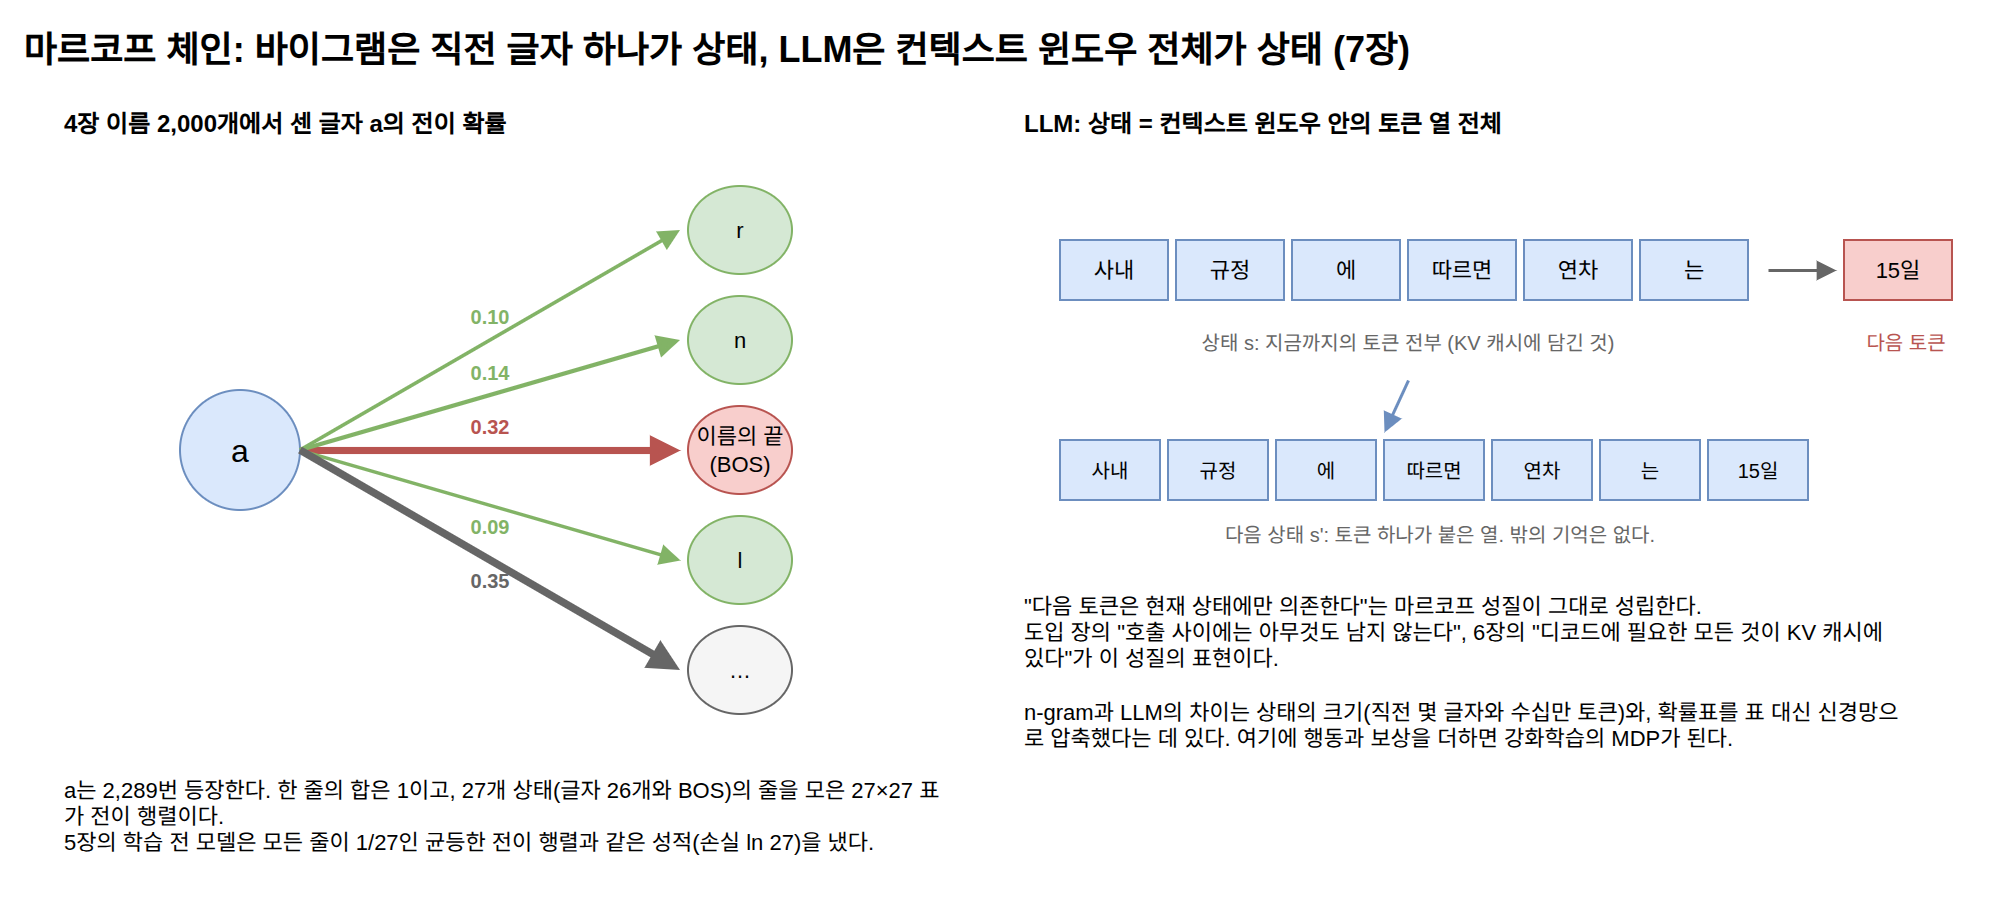

The diagram above was exported from draw.io. Its source (the exported page's mxGraphModel, read from the mxfile embedded in the PNG):
<mxGraphModel dx="1200" dy="800" grid="1" gridSize="10" guides="1" tooltips="1" connect="1" arrows="1" fold="1" page="1" pageScale="1" pageWidth="1000" pageHeight="470" math="0" shadow="0">
  <root>
    <mxCell id="0" />
    <mxCell id="1" parent="0" />
    <mxCell id="c1" value="마르코프 체인: 바이그램은 직전 글자 하나가 상태, LLM은 컨텍스트 윈도우 전체가 상태 (7장)" style="text;html=1;fontSize=18;align=left;verticalAlign=middle;whiteSpace=wrap;fontStyle=1;" vertex="1" parent="1">
      <mxGeometry x="40.0" y="20.0" width="920.0" height="30.0" as="geometry" />
    </mxCell>
    <mxCell id="c2" value="4장 이름 2,000개에서 센 글자 a의 전이 확률" style="text;html=1;fontSize=12;align=left;verticalAlign=middle;whiteSpace=wrap;fontStyle=1;" vertex="1" parent="1">
      <mxGeometry x="60.0" y="62.0" width="440.0" height="20.0" as="geometry" />
    </mxCell>
    <mxCell id="c3" value="a" style="ellipse;whiteSpace=wrap;html=1;fillColor=#dae8fc;strokeColor=#6c8ebf;fontSize=16;aspect=fixed;" vertex="1" parent="1">
      <mxGeometry x="120.0" y="205.0" width="60.0" height="60.0" as="geometry" />
    </mxCell>
    <mxCell id="c4" value="" style="edgeStyle=none;html=1;strokeColor=#b85450;strokeWidth=3.56;endArrow=block;endFill=1;" edge="1" parent="1">
      <mxGeometry relative="1" as="geometry">
        <mxPoint x="180.0" y="235.0" as="sourcePoint" />
        <mxPoint x="370.0" y="235.0" as="targetPoint" />
        <Array as="points" />
      </mxGeometry>
    </mxCell>
    <mxCell id="c5" value="이름의 끝&lt;br&gt;(BOS)" style="ellipse;whiteSpace=wrap;html=1;fillColor=#f8cecc;strokeColor=#b85450;fontSize=11;" vertex="1" parent="1">
      <mxGeometry x="374.0" y="213.0" width="52.0" height="44.0" as="geometry" />
    </mxCell>
    <mxCell id="c6" value="0.32" style="text;html=1;fontSize=10;align=center;verticalAlign=middle;whiteSpace=wrap;fontStyle=1;fontColor=#b85450;" vertex="1" parent="1">
      <mxGeometry x="255.0" y="215.0" width="40.0" height="16.0" as="geometry" />
    </mxCell>
    <mxCell id="c7" value="" style="edgeStyle=none;html=1;strokeColor=#82b366;strokeWidth=2.12;endArrow=block;endFill=1;" edge="1" parent="1">
      <mxGeometry relative="1" as="geometry">
        <mxPoint x="180.0" y="235.0" as="sourcePoint" />
        <mxPoint x="370.0" y="180.0" as="targetPoint" />
        <Array as="points" />
      </mxGeometry>
    </mxCell>
    <mxCell id="c8" value="n" style="ellipse;whiteSpace=wrap;html=1;fillColor=#d5e8d4;strokeColor=#82b366;fontSize=11;" vertex="1" parent="1">
      <mxGeometry x="374.0" y="158.0" width="52.0" height="44.0" as="geometry" />
    </mxCell>
    <mxCell id="c9" value="0.14" style="text;html=1;fontSize=10;align=center;verticalAlign=middle;whiteSpace=wrap;fontStyle=1;fontColor=#82b366;" vertex="1" parent="1">
      <mxGeometry x="255.0" y="187.5" width="40.0" height="16.0" as="geometry" />
    </mxCell>
    <mxCell id="c10" value="" style="edgeStyle=none;html=1;strokeColor=#82b366;strokeWidth=1.8;endArrow=block;endFill=1;" edge="1" parent="1">
      <mxGeometry relative="1" as="geometry">
        <mxPoint x="180.0" y="235.0" as="sourcePoint" />
        <mxPoint x="370.0" y="125.0" as="targetPoint" />
        <Array as="points" />
      </mxGeometry>
    </mxCell>
    <mxCell id="c11" value="r" style="ellipse;whiteSpace=wrap;html=1;fillColor=#d5e8d4;strokeColor=#82b366;fontSize=11;" vertex="1" parent="1">
      <mxGeometry x="374.0" y="103.0" width="52.0" height="44.0" as="geometry" />
    </mxCell>
    <mxCell id="c12" value="0.10" style="text;html=1;fontSize=10;align=center;verticalAlign=middle;whiteSpace=wrap;fontStyle=1;fontColor=#82b366;" vertex="1" parent="1">
      <mxGeometry x="255.0" y="160.0" width="40.0" height="16.0" as="geometry" />
    </mxCell>
    <mxCell id="c13" value="" style="edgeStyle=none;html=1;strokeColor=#82b366;strokeWidth=1.72;endArrow=block;endFill=1;" edge="1" parent="1">
      <mxGeometry relative="1" as="geometry">
        <mxPoint x="180.0" y="235.0" as="sourcePoint" />
        <mxPoint x="370.0" y="290.0" as="targetPoint" />
        <Array as="points" />
      </mxGeometry>
    </mxCell>
    <mxCell id="c14" value="l" style="ellipse;whiteSpace=wrap;html=1;fillColor=#d5e8d4;strokeColor=#82b366;fontSize=11;" vertex="1" parent="1">
      <mxGeometry x="374.0" y="268.0" width="52.0" height="44.0" as="geometry" />
    </mxCell>
    <mxCell id="c15" value="0.09" style="text;html=1;fontSize=10;align=center;verticalAlign=middle;whiteSpace=wrap;fontStyle=1;fontColor=#82b366;" vertex="1" parent="1">
      <mxGeometry x="255.0" y="264.5" width="40.0" height="16.0" as="geometry" />
    </mxCell>
    <mxCell id="c16" value="" style="edgeStyle=none;html=1;strokeColor=#666666;strokeWidth=3.8;endArrow=block;endFill=1;" edge="1" parent="1">
      <mxGeometry relative="1" as="geometry">
        <mxPoint x="180.0" y="235.0" as="sourcePoint" />
        <mxPoint x="370.0" y="345.0" as="targetPoint" />
        <Array as="points" />
      </mxGeometry>
    </mxCell>
    <mxCell id="c17" value="…" style="ellipse;whiteSpace=wrap;html=1;fillColor=#f5f5f5;strokeColor=#666666;fontSize=11;" vertex="1" parent="1">
      <mxGeometry x="374.0" y="323.0" width="52.0" height="44.0" as="geometry" />
    </mxCell>
    <mxCell id="c18" value="0.35" style="text;html=1;fontSize=10;align=center;verticalAlign=middle;whiteSpace=wrap;fontStyle=1;fontColor=#666666;" vertex="1" parent="1">
      <mxGeometry x="255.0" y="292.0" width="40.0" height="16.0" as="geometry" />
    </mxCell>
    <mxCell id="c19" value="a는 2,289번 등장한다. 한 줄의 합은 1이고, 27개 상태(글자 26개와 BOS)의 줄을 모은 27×27 표가 전이 행렬이다.&lt;br&gt;5장의 학습 전 모델은 모든 줄이 1/27인 균등한 전이 행렬과 같은 성적(손실 ln 27)을 냈다." style="text;html=1;fontSize=11;align=left;verticalAlign=top;whiteSpace=wrap;" vertex="1" parent="1">
      <mxGeometry x="60.0" y="392.0" width="440.0" height="70.0" as="geometry" />
    </mxCell>
    <mxCell id="c20" value="LLM: 상태 = 컨텍스트 윈도우 안의 토큰 열 전체" style="text;html=1;fontSize=12;align=left;verticalAlign=middle;whiteSpace=wrap;fontStyle=1;" vertex="1" parent="1">
      <mxGeometry x="540.0" y="62.0" width="440.0" height="20.0" as="geometry" />
    </mxCell>
    <mxCell id="c21" value="사내" style="rounded=0;whiteSpace=wrap;html=1;fillColor=#dae8fc;strokeColor=#6c8ebf;fontSize=11;" vertex="1" parent="1">
      <mxGeometry x="560.0" y="130.0" width="54.0" height="30.0" as="geometry" />
    </mxCell>
    <mxCell id="c22" value="규정" style="rounded=0;whiteSpace=wrap;html=1;fillColor=#dae8fc;strokeColor=#6c8ebf;fontSize=11;" vertex="1" parent="1">
      <mxGeometry x="618.0" y="130.0" width="54.0" height="30.0" as="geometry" />
    </mxCell>
    <mxCell id="c23" value="에" style="rounded=0;whiteSpace=wrap;html=1;fillColor=#dae8fc;strokeColor=#6c8ebf;fontSize=11;" vertex="1" parent="1">
      <mxGeometry x="676.0" y="130.0" width="54.0" height="30.0" as="geometry" />
    </mxCell>
    <mxCell id="c24" value="따르면" style="rounded=0;whiteSpace=wrap;html=1;fillColor=#dae8fc;strokeColor=#6c8ebf;fontSize=11;" vertex="1" parent="1">
      <mxGeometry x="734.0" y="130.0" width="54.0" height="30.0" as="geometry" />
    </mxCell>
    <mxCell id="c25" value="연차" style="rounded=0;whiteSpace=wrap;html=1;fillColor=#dae8fc;strokeColor=#6c8ebf;fontSize=11;" vertex="1" parent="1">
      <mxGeometry x="792.0" y="130.0" width="54.0" height="30.0" as="geometry" />
    </mxCell>
    <mxCell id="c26" value="는" style="rounded=0;whiteSpace=wrap;html=1;fillColor=#dae8fc;strokeColor=#6c8ebf;fontSize=11;" vertex="1" parent="1">
      <mxGeometry x="850.0" y="130.0" width="54.0" height="30.0" as="geometry" />
    </mxCell>
    <mxCell id="c27" value="" style="rounded=0;whiteSpace=wrap;html=1;fillColor=#f5f5f5;strokeColor=#666666;fontSize=11;dashed=1;opacity=0;strokeWidth=1.5;" vertex="1" parent="1">
      <mxGeometry x="560.0" y="122.0" width="344.0" height="46.0" as="geometry" />
    </mxCell>
    <mxCell id="c28" value="상태 s: 지금까지의 토큰 전부 (KV 캐시에 담긴 것)" style="text;html=1;fontSize=10;align=center;verticalAlign=middle;whiteSpace=wrap;fontColor=#666666;" vertex="1" parent="1">
      <mxGeometry x="560.0" y="172.0" width="348.0" height="18.0" as="geometry" />
    </mxCell>
    <mxCell id="c29" value="" style="edgeStyle=none;html=1;strokeColor=#666666;strokeWidth=1.5;endArrow=block;endFill=1;" edge="1" parent="1">
      <mxGeometry relative="1" as="geometry">
        <mxPoint x="914.0" y="145.0" as="sourcePoint" />
        <mxPoint x="948.0" y="145.0" as="targetPoint" />
        <Array as="points" />
      </mxGeometry>
    </mxCell>
    <mxCell id="c30" value="15일" style="rounded=0;whiteSpace=wrap;html=1;fillColor=#f8cecc;strokeColor=#b85450;fontSize=11;" vertex="1" parent="1">
      <mxGeometry x="952.0" y="130.0" width="54.0" height="30.0" as="geometry" />
    </mxCell>
    <mxCell id="c31" value="다음 토큰" style="text;html=1;fontSize=10;align=center;verticalAlign=middle;whiteSpace=wrap;fontColor=#b85450;" vertex="1" parent="1">
      <mxGeometry x="938.0" y="172.0" width="90.0" height="18.0" as="geometry" />
    </mxCell>
    <mxCell id="c32" value="사내" style="rounded=0;whiteSpace=wrap;html=1;fillColor=#dae8fc;strokeColor=#6c8ebf;fontSize=10;" vertex="1" parent="1">
      <mxGeometry x="560.0" y="230.0" width="50.0" height="30.0" as="geometry" />
    </mxCell>
    <mxCell id="c33" value="규정" style="rounded=0;whiteSpace=wrap;html=1;fillColor=#dae8fc;strokeColor=#6c8ebf;fontSize=10;" vertex="1" parent="1">
      <mxGeometry x="614.0" y="230.0" width="50.0" height="30.0" as="geometry" />
    </mxCell>
    <mxCell id="c34" value="에" style="rounded=0;whiteSpace=wrap;html=1;fillColor=#dae8fc;strokeColor=#6c8ebf;fontSize=10;" vertex="1" parent="1">
      <mxGeometry x="668.0" y="230.0" width="50.0" height="30.0" as="geometry" />
    </mxCell>
    <mxCell id="c35" value="따르면" style="rounded=0;whiteSpace=wrap;html=1;fillColor=#dae8fc;strokeColor=#6c8ebf;fontSize=10;" vertex="1" parent="1">
      <mxGeometry x="722.0" y="230.0" width="50.0" height="30.0" as="geometry" />
    </mxCell>
    <mxCell id="c36" value="연차" style="rounded=0;whiteSpace=wrap;html=1;fillColor=#dae8fc;strokeColor=#6c8ebf;fontSize=10;" vertex="1" parent="1">
      <mxGeometry x="776.0" y="230.0" width="50.0" height="30.0" as="geometry" />
    </mxCell>
    <mxCell id="c37" value="는" style="rounded=0;whiteSpace=wrap;html=1;fillColor=#dae8fc;strokeColor=#6c8ebf;fontSize=10;" vertex="1" parent="1">
      <mxGeometry x="830.0" y="230.0" width="50.0" height="30.0" as="geometry" />
    </mxCell>
    <mxCell id="c38" value="15일" style="rounded=0;whiteSpace=wrap;html=1;fillColor=#dae8fc;strokeColor=#6c8ebf;fontSize=10;" vertex="1" parent="1">
      <mxGeometry x="884.0" y="230.0" width="50.0" height="30.0" as="geometry" />
    </mxCell>
    <mxCell id="c39" value="다음 상태 s': 토큰 하나가 붙은 열. 밖의 기억은 없다." style="text;html=1;fontSize=10;align=center;verticalAlign=middle;whiteSpace=wrap;fontColor=#666666;" vertex="1" parent="1">
      <mxGeometry x="560.0" y="268.0" width="380.0" height="18.0" as="geometry" />
    </mxCell>
    <mxCell id="c40" value="" style="edgeStyle=none;html=1;strokeColor=#6c8ebf;strokeWidth=1.5;endArrow=block;endFill=1;" edge="1" parent="1">
      <mxGeometry relative="1" as="geometry">
        <mxPoint x="734.0" y="200.0" as="sourcePoint" />
        <mxPoint x="722.0" y="226.0" as="targetPoint" />
        <Array as="points" />
      </mxGeometry>
    </mxCell>
    <mxCell id="c41" value="&quot;다음 토큰은 현재 상태에만 의존한다&quot;는 마르코프 성질이 그대로 성립한다.&lt;br&gt;도입 장의 &quot;호출 사이에는 아무것도 남지 않는다&quot;, 6장의 &quot;디코드에 필요한 모든 것이 KV 캐시에 있다&quot;가 이 성질의 표현이다.&lt;br&gt;&lt;br&gt;n-gram과 LLM의 차이는 상태의 크기(직전 몇 글자와 수십만 토큰)와, 확률표를 표 대신 신경망으로 압축했다는 데 있다. 여기에 행동과 보상을 더하면 강화학습의 MDP가 된다." style="text;html=1;fontSize=11;align=left;verticalAlign=top;whiteSpace=wrap;" vertex="1" parent="1">
      <mxGeometry x="540.0" y="300.0" width="440.0" height="150.0" as="geometry" />
    </mxCell>
  </root>
</mxGraphModel>